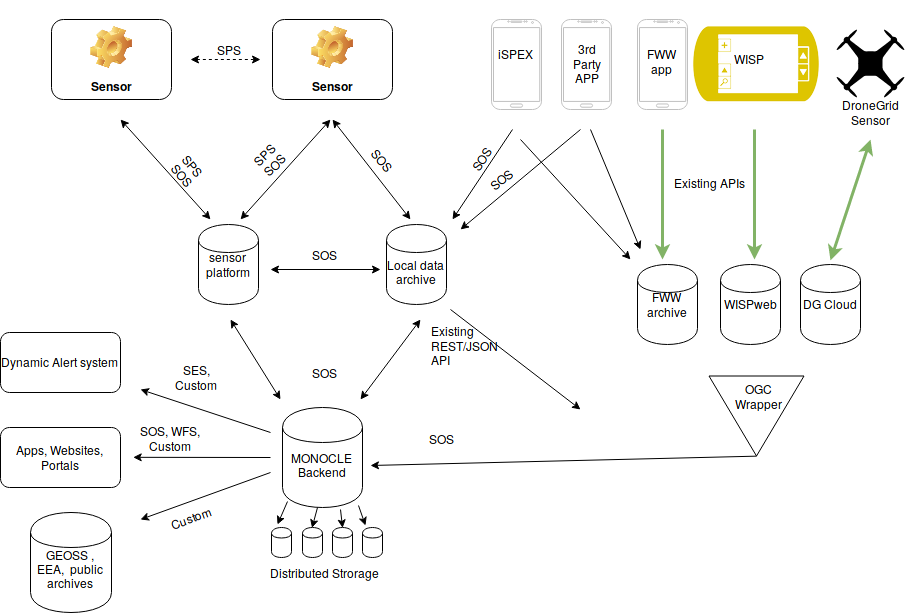

The diagram above was exported from draw.io. Its source (the exported page's mxGraphModel, read from the mxfile embedded in the PNG):
<mxGraphModel dx="1682" dy="981" grid="1" gridSize="10" guides="1" tooltips="1" connect="1" arrows="1" fold="1" page="1" pageScale="1" pageWidth="826" pageHeight="1169" background="#ffffff" math="0" shadow="0">
  <root>
    <mxCell id="0" />
    <mxCell id="1" parent="0" />
    <mxCell id="2" value="sensor platform" style="shape=cylinder;whiteSpace=wrap;html=1;" parent="1" vertex="1">
      <mxGeometry x="268" y="365" width="60" height="80" as="geometry" />
    </mxCell>
    <mxCell id="3" value="&lt;br&gt;Local data archive" style="shape=cylinder;whiteSpace=wrap;html=1;" parent="1" vertex="1">
      <mxGeometry x="456" y="365" width="60" height="80" as="geometry" />
    </mxCell>
    <mxCell id="5" value="&lt;br&gt;MONOCLE Backend" style="shape=cylinder;whiteSpace=wrap;html=1;" parent="1" vertex="1">
      <mxGeometry x="352" y="548" width="80" height="100" as="geometry" />
    </mxCell>
    <mxCell id="11" value="Sensor" style="label;whiteSpace=wrap;html=1;align=center;verticalAlign=bottom;spacingLeft=0;spacingBottom=4;imageAlign=center;imageVerticalAlign=top;image=img/clipart/Gear_128x128.png" parent="1" vertex="1">
      <mxGeometry x="121" y="160" width="120" height="80" as="geometry" />
    </mxCell>
    <mxCell id="12" value="Sensor" style="label;whiteSpace=wrap;html=1;align=center;verticalAlign=bottom;spacingLeft=0;spacingBottom=4;imageAlign=center;imageVerticalAlign=top;image=img/clipart/Gear_128x128.png" parent="1" vertex="1">
      <mxGeometry x="342" y="160" width="120" height="80" as="geometry" />
    </mxCell>
    <mxCell id="17" value="" style="endArrow=classic;startArrow=classic;html=1;dashed=1;" parent="1" edge="1">
      <mxGeometry width="50" height="50" relative="1" as="geometry">
        <mxPoint x="260" y="200" as="sourcePoint" />
        <mxPoint x="330" y="200" as="targetPoint" />
      </mxGeometry>
    </mxCell>
    <mxCell id="19" value="" style="endArrow=classic;startArrow=classic;html=1;" parent="1" edge="1">
      <mxGeometry x="244" y="280" width="50" height="50" as="geometry">
        <mxPoint x="190" y="260" as="sourcePoint" />
        <mxPoint x="280" y="360" as="targetPoint" />
      </mxGeometry>
    </mxCell>
    <mxCell id="21" value="" style="endArrow=classic;startArrow=classic;html=1;" parent="1" edge="1">
      <mxGeometry x="456" y="280" width="50" height="50" as="geometry">
        <mxPoint x="402" y="260" as="sourcePoint" />
        <mxPoint x="480" y="360" as="targetPoint" />
      </mxGeometry>
    </mxCell>
    <mxCell id="22" value="" style="endArrow=classic;startArrow=classic;html=1;" parent="1" edge="1">
      <mxGeometry x="264" y="300" width="50" height="50" as="geometry">
        <mxPoint x="400" y="260" as="sourcePoint" />
        <mxPoint x="310" y="360" as="targetPoint" />
      </mxGeometry>
    </mxCell>
    <mxCell id="26" value="" style="endArrow=classic;startArrow=classic;html=1;" parent="1" edge="1">
      <mxGeometry width="50" height="50" relative="1" as="geometry">
        <mxPoint x="350" y="540" as="sourcePoint" />
        <mxPoint x="300" y="460" as="targetPoint" />
      </mxGeometry>
    </mxCell>
    <mxCell id="27" value="" style="endArrow=classic;startArrow=classic;html=1;" parent="1" edge="1">
      <mxGeometry x="254" y="555" width="50" height="50" as="geometry">
        <mxPoint x="490" y="460" as="sourcePoint" />
        <mxPoint x="430" y="540" as="targetPoint" />
      </mxGeometry>
    </mxCell>
    <mxCell id="28" value="" style="endArrow=classic;startArrow=classic;html=1;" parent="1" edge="1">
      <mxGeometry x="244" y="405" width="50" height="50" as="geometry">
        <mxPoint x="340" y="410" as="sourcePoint" />
        <mxPoint x="450" y="410" as="targetPoint" />
      </mxGeometry>
    </mxCell>
    <mxCell id="32" value="" style="endArrow=classic;html=1;exitX=1;exitY=0.5;" parent="1" source="31" edge="1">
      <mxGeometry x="326" y="503" width="50" height="50" as="geometry">
        <mxPoint x="462" y="463" as="sourcePoint" />
        <mxPoint x="440" y="606" as="targetPoint" />
      </mxGeometry>
    </mxCell>
    <mxCell id="35" value="&lt;div align=&quot;left&quot;&gt;Existing REST/JSON API&lt;br&gt;&lt;/div&gt;" style="text;html=1;strokeColor=none;fillColor=none;align=center;verticalAlign=middle;whiteSpace=wrap;" vertex="1" parent="1">
      <mxGeometry x="500" y="462" width="85" height="46" as="geometry" />
    </mxCell>
    <mxCell id="36" value="" style="endArrow=classic;html=1;" edge="1" parent="1">
      <mxGeometry x="484" y="320" width="50" height="50" as="geometry">
        <mxPoint x="520" y="450" as="sourcePoint" />
        <mxPoint x="650" y="550" as="targetPoint" />
      </mxGeometry>
    </mxCell>
    <mxCell id="37" value="" style="endArrow=classic;html=1;entryX=0.966;entryY=0.071;entryPerimeter=0;" edge="1" parent="1" target="49">
      <mxGeometry width="50" height="50" relative="1" as="geometry">
        <mxPoint x="340" y="598" as="sourcePoint" />
        <mxPoint x="180" y="598" as="targetPoint" />
      </mxGeometry>
    </mxCell>
    <mxCell id="38" value="Apps, Websites, Portals" style="rounded=1;whiteSpace=wrap;html=1;" vertex="1" parent="1">
      <mxGeometry x="70" y="568" width="120" height="60" as="geometry" />
    </mxCell>
    <mxCell id="39" value="&lt;br&gt;GEOSS , EEA,&amp;nbsp; public archives" style="shape=cylinder;whiteSpace=wrap;html=1;" vertex="1" parent="1">
      <mxGeometry x="100" y="653" width="81" height="100" as="geometry" />
    </mxCell>
    <mxCell id="40" value="" style="endArrow=classic;html=1;" edge="1" parent="1">
      <mxGeometry x="190" y="608" width="50" height="50" as="geometry">
        <mxPoint x="340" y="613" as="sourcePoint" />
        <mxPoint x="210" y="660" as="targetPoint" />
      </mxGeometry>
    </mxCell>
    <mxCell id="41" value="SPS" style="text;html=1;strokeColor=none;fillColor=none;align=center;verticalAlign=middle;whiteSpace=wrap;" vertex="1" parent="1">
      <mxGeometry x="278" y="180" width="40" height="20" as="geometry" />
    </mxCell>
    <mxCell id="42" value="SPS&lt;br&gt;SOS" style="text;html=1;strokeColor=none;fillColor=none;align=center;verticalAlign=middle;whiteSpace=wrap;rotation=-45;" vertex="1" parent="1">
      <mxGeometry x="318" y="280" width="40" height="40" as="geometry" />
    </mxCell>
    <mxCell id="43" value="SPS&lt;br&gt;SOS" style="text;html=1;strokeColor=none;fillColor=none;align=center;verticalAlign=middle;whiteSpace=wrap;rotation=50;" vertex="1" parent="1">
      <mxGeometry x="236" y="290" width="42" height="40" as="geometry" />
    </mxCell>
    <mxCell id="44" value="SOS" style="text;html=1;strokeColor=none;fillColor=none;align=center;verticalAlign=middle;whiteSpace=wrap;rotation=50;" vertex="1" parent="1">
      <mxGeometry x="432" y="290" width="40" height="20" as="geometry" />
    </mxCell>
    <mxCell id="46" value="SOS" style="text;html=1;strokeColor=none;fillColor=none;align=center;verticalAlign=middle;whiteSpace=wrap;rotation=0;direction=west;" vertex="1" parent="1">
      <mxGeometry x="373" y="385" width="40" height="20" as="geometry" />
    </mxCell>
    <mxCell id="47" value="SOS" style="text;html=1;strokeColor=none;fillColor=none;align=center;verticalAlign=middle;whiteSpace=wrap;rotation=0;direction=west;" vertex="1" parent="1">
      <mxGeometry x="373" y="503" width="40" height="20" as="geometry" />
    </mxCell>
    <mxCell id="48" value="SOS" style="text;html=1;strokeColor=none;fillColor=none;align=center;verticalAlign=middle;whiteSpace=wrap;rotation=0;direction=west;" vertex="1" parent="1">
      <mxGeometry x="490" y="569" width="40" height="20" as="geometry" />
    </mxCell>
    <mxCell id="49" value="SOS, WFS, Custom" style="text;html=1;strokeColor=none;fillColor=none;align=center;verticalAlign=middle;whiteSpace=wrap;rotation=0;direction=west;" vertex="1" parent="1">
      <mxGeometry x="200" y="556" width="80" height="45" as="geometry" />
    </mxCell>
    <mxCell id="50" value="Custom" style="text;html=1;strokeColor=none;fillColor=none;align=center;verticalAlign=middle;whiteSpace=wrap;rotation=-20;direction=west;" vertex="1" parent="1">
      <mxGeometry x="240" y="648" width="40" height="20" as="geometry" />
    </mxCell>
    <mxCell id="53" value="Dynamic Alert system" style="rounded=1;whiteSpace=wrap;html=1;" vertex="1" parent="1">
      <mxGeometry x="70" y="473" width="120" height="60" as="geometry" />
    </mxCell>
    <mxCell id="54" value="" style="endArrow=classic;html=1;" edge="1" parent="1">
      <mxGeometry x="198" y="578" width="50" height="50" as="geometry">
        <mxPoint x="340" y="573" as="sourcePoint" />
        <mxPoint x="210" y="530" as="targetPoint" />
      </mxGeometry>
    </mxCell>
    <mxCell id="55" value="SES, Custom" style="text;html=1;strokeColor=none;fillColor=none;align=center;verticalAlign=middle;whiteSpace=wrap;rotation=0;direction=west;" vertex="1" parent="1">
      <mxGeometry x="240" y="503" width="52" height="30" as="geometry" />
    </mxCell>
    <mxCell id="56" value="" style="verticalLabelPosition=bottom;verticalAlign=top;html=1;shadow=0;dashed=0;strokeWidth=1;shape=mxgraph.android.phone2;fillColor=#ffffff;strokeColor=#c0c0c0;" vertex="1" parent="1">
      <mxGeometry x="561" y="160" width="50" height="90" as="geometry" />
    </mxCell>
    <mxCell id="57" value="" style="verticalLabelPosition=bottom;verticalAlign=top;html=1;shadow=0;dashed=0;strokeWidth=1;shape=mxgraph.android.phone2;fillColor=#ffffff;strokeColor=#c0c0c0;" vertex="1" parent="1">
      <mxGeometry x="631" y="160" width="50" height="90" as="geometry" />
    </mxCell>
    <mxCell id="58" value="iSPEX" style="text;html=1;resizable=0;points=[];autosize=1;align=left;verticalAlign=top;spacingTop=-4;" vertex="1" parent="1">
      <mxGeometry x="566" y="185" width="50" height="20" as="geometry" />
    </mxCell>
    <mxCell id="59" value="&lt;div align=&quot;center&quot;&gt;3rd&lt;br&gt;Party &lt;br&gt;&lt;/div&gt;&lt;div align=&quot;center&quot;&gt;APP&lt;br&gt;&lt;/div&gt;" style="text;html=1;resizable=0;points=[];autosize=1;align=left;verticalAlign=top;spacingTop=-4;" vertex="1" parent="1">
      <mxGeometry x="641" y="180" width="40" height="40" as="geometry" />
    </mxCell>
    <mxCell id="61" value="" style="endArrow=classic;html=1;" edge="1" parent="1">
      <mxGeometry x="484" y="320" width="50" height="50" as="geometry">
        <mxPoint x="660" y="270" as="sourcePoint" />
        <mxPoint x="710" y="390" as="targetPoint" />
      </mxGeometry>
    </mxCell>
    <mxCell id="62" value="" style="endArrow=classic;html=1;" edge="1" parent="1">
      <mxGeometry x="494" y="330" width="50" height="50" as="geometry">
        <mxPoint x="590" y="280" as="sourcePoint" />
        <mxPoint x="700" y="400" as="targetPoint" />
      </mxGeometry>
    </mxCell>
    <mxCell id="63" value="" style="endArrow=classic;html=1;" edge="1" parent="1">
      <mxGeometry x="482" y="300" width="50" height="50" as="geometry">
        <mxPoint x="582" y="270" as="sourcePoint" />
        <mxPoint x="522" y="360" as="targetPoint" />
      </mxGeometry>
    </mxCell>
    <mxCell id="64" value="" style="endArrow=classic;html=1;" edge="1" parent="1">
      <mxGeometry x="490" y="310" width="50" height="50" as="geometry">
        <mxPoint x="650" y="270" as="sourcePoint" />
        <mxPoint x="530" y="370" as="targetPoint" />
      </mxGeometry>
    </mxCell>
    <mxCell id="65" value="SOS" style="text;html=1;strokeColor=none;fillColor=none;align=center;verticalAlign=middle;whiteSpace=wrap;rotation=-40;" vertex="1" parent="1">
      <mxGeometry x="550" y="310" width="40" height="20" as="geometry" />
    </mxCell>
    <mxCell id="67" value="SOS" style="text;html=1;strokeColor=none;fillColor=none;align=center;verticalAlign=middle;whiteSpace=wrap;rotation=-55;" vertex="1" parent="1">
      <mxGeometry x="530" y="290" width="40" height="20" as="geometry" />
    </mxCell>
    <mxCell id="68" value="" style="shape=cylinder;whiteSpace=wrap;html=1;" vertex="1" parent="1">
      <mxGeometry x="341" y="668" width="20" height="30" as="geometry" />
    </mxCell>
    <mxCell id="69" value="" style="shape=cylinder;whiteSpace=wrap;html=1;" vertex="1" parent="1">
      <mxGeometry x="372" y="668" width="20" height="30" as="geometry" />
    </mxCell>
    <mxCell id="70" value="" style="shape=cylinder;whiteSpace=wrap;html=1;" vertex="1" parent="1">
      <mxGeometry x="402" y="668" width="20" height="30" as="geometry" />
    </mxCell>
    <mxCell id="71" value="" style="shape=cylinder;whiteSpace=wrap;html=1;" vertex="1" parent="1">
      <mxGeometry x="432" y="668" width="20" height="30" as="geometry" />
    </mxCell>
    <mxCell id="73" value="" style="endArrow=classic;html=1;" edge="1" parent="1">
      <mxGeometry width="50" height="50" relative="1" as="geometry">
        <mxPoint x="357" y="642" as="sourcePoint" />
        <mxPoint x="347" y="665" as="targetPoint" />
      </mxGeometry>
    </mxCell>
    <mxCell id="75" value="" style="endArrow=classic;html=1;entryX=0.25;entryY=0.067;entryPerimeter=0;" edge="1" parent="1">
      <mxGeometry x="435" y="634" width="50" height="50" as="geometry">
        <mxPoint x="428" y="646" as="sourcePoint" />
        <mxPoint x="435" y="666" as="targetPoint" />
        <Array as="points">
          <mxPoint x="428" y="646" />
        </Array>
      </mxGeometry>
    </mxCell>
    <mxCell id="76" value="" style="endArrow=classic;html=1;entryX=0.5;entryY=0;" edge="1" parent="1" target="69">
      <mxGeometry x="377" y="648" width="50" height="50" as="geometry">
        <mxPoint x="387" y="648" as="sourcePoint" />
        <mxPoint x="377" y="671" as="targetPoint" />
      </mxGeometry>
    </mxCell>
    <mxCell id="77" style="edgeStyle=orthogonalEdgeStyle;rounded=0;html=1;exitX=0.5;exitY=0;entryX=0.5;entryY=0;jettySize=auto;orthogonalLoop=1;" edge="1" parent="1" source="69" target="69">
      <mxGeometry relative="1" as="geometry" />
    </mxCell>
    <mxCell id="79" value="" style="endArrow=classic;html=1;entryX=0.5;entryY=0;" edge="1" parent="1" target="70">
      <mxGeometry x="377" y="672" width="50" height="50" as="geometry">
        <mxPoint x="410" y="650" as="sourcePoint" />
        <mxPoint x="377" y="695" as="targetPoint" />
      </mxGeometry>
    </mxCell>
    <mxCell id="80" value="Distributed Strorage" style="text;html=1;strokeColor=none;fillColor=none;align=center;verticalAlign=middle;whiteSpace=wrap;" vertex="1" parent="1">
      <mxGeometry x="334" y="703" width="119" height="20" as="geometry" />
    </mxCell>
    <mxCell id="84" value="WISPweb" style="shape=cylinder;whiteSpace=wrap;html=1;" vertex="1" parent="1">
      <mxGeometry x="790" y="405" width="60" height="80" as="geometry" />
    </mxCell>
    <mxCell id="91" value="" style="group" vertex="1" connectable="0" parent="1">
      <mxGeometry x="786" y="509" width="80" height="95" as="geometry" />
    </mxCell>
    <mxCell id="31" value="" style="triangle;whiteSpace=wrap;html=1;direction=west;rotation=-90;" parent="91" vertex="1">
      <mxGeometry width="80" height="95" as="geometry" />
    </mxCell>
    <mxCell id="81" value="OGC Wrapper" style="text;html=1;strokeColor=none;fillColor=none;align=center;verticalAlign=middle;whiteSpace=wrap;rotation=0;" vertex="1" parent="91">
      <mxGeometry x="22" y="17" width="40" height="20" as="geometry" />
    </mxCell>
    <mxCell id="29" value="FWW archive" style="shape=cylinder;whiteSpace=wrap;html=1;" parent="1" vertex="1">
      <mxGeometry x="707" y="405" width="60" height="80" as="geometry" />
    </mxCell>
    <mxCell id="30" value="" style="endArrow=classic;html=1;fillColor=#d5e8d4;strokeColor=#82b366;strokeWidth=3;" parent="1" edge="1">
      <mxGeometry x="476" y="310" width="50" height="50" as="geometry">
        <mxPoint x="732" y="270" as="sourcePoint" />
        <mxPoint x="732" y="400" as="targetPoint" />
      </mxGeometry>
    </mxCell>
    <mxCell id="34" value="&lt;div align=&quot;left&quot;&gt;Existing APIs&lt;br&gt;&lt;/div&gt;" style="text;html=1;strokeColor=none;fillColor=none;align=center;verticalAlign=middle;whiteSpace=wrap;" vertex="1" parent="1">
      <mxGeometry x="734" y="290" width="90" height="65" as="geometry" />
    </mxCell>
    <mxCell id="60" value="" style="group" vertex="1" connectable="0" parent="1">
      <mxGeometry x="707" y="160" width="50" height="90" as="geometry" />
    </mxCell>
    <mxCell id="6" value="" style="verticalLabelPosition=bottom;verticalAlign=top;html=1;shadow=0;dashed=0;strokeWidth=1;shape=mxgraph.android.phone2;fillColor=#ffffff;strokeColor=#c0c0c0;" parent="60" vertex="1">
      <mxGeometry width="50" height="90" as="geometry" />
    </mxCell>
    <mxCell id="33" value="FWW &lt;br&gt;app" style="text;html=1;resizable=0;points=[];autosize=1;align=center;verticalAlign=top;spacingTop=-4;" parent="60" vertex="1">
      <mxGeometry x="5" y="25" width="40" height="30" as="geometry" />
    </mxCell>
    <mxCell id="85" value="" style="endArrow=classic;html=1;fillColor=#d5e8d4;strokeColor=#82b366;strokeWidth=3;" edge="1" parent="1">
      <mxGeometry x="568" y="310" width="50" height="50" as="geometry">
        <mxPoint x="824" y="270" as="sourcePoint" />
        <mxPoint x="824" y="400" as="targetPoint" />
      </mxGeometry>
    </mxCell>
    <mxCell id="92" value="" style="shape=image;html=1;verticalAlign=top;verticalLabelPosition=bottom;labelBackgroundColor=#ffffff;imageAspect=0;aspect=fixed;image=https://cdn2.iconfinder.com/data/icons/metro-uinvert-dock/128/Location_and_Other_Sensors.png;imageBackground=#FFFFFF;" vertex="1" parent="1">
      <mxGeometry x="762" y="141" width="128" height="128" as="geometry" />
    </mxCell>
    <mxCell id="89" value="WISP" style="text;html=1;resizable=0;points=[];autosize=1;align=center;verticalAlign=top;spacingTop=-4;" vertex="1" parent="1">
      <mxGeometry x="794" y="190" width="50" height="20" as="geometry" />
    </mxCell>
    <mxCell id="95" value="" style="shape=image;verticalLabelPosition=bottom;labelBackgroundColor=#ffffff;verticalAlign=top;aspect=fixed;imageAspect=0;image=data:image/svg+xml,(base64 omitted: 3512 chars);" vertex="1" parent="1">
      <mxGeometry x="906" y="170" width="69" height="69" as="geometry" />
    </mxCell>
    <mxCell id="96" value="" style="endArrow=classic;html=1;fillColor=#d5e8d4;strokeColor=#82b366;strokeWidth=3;startArrow=classic;startFill=1;" edge="1" parent="1">
      <mxGeometry x="684" y="320" width="50" height="50" as="geometry">
        <mxPoint x="940" y="280" as="sourcePoint" />
        <mxPoint x="900" y="401" as="targetPoint" />
      </mxGeometry>
    </mxCell>
    <mxCell id="97" value="DG Cloud" style="shape=cylinder;whiteSpace=wrap;html=1;" vertex="1" parent="1">
      <mxGeometry x="870" y="405" width="60" height="80" as="geometry" />
    </mxCell>
    <mxCell id="98" value="DroneGrid&lt;br&gt;Sensor" style="text;html=1;strokeColor=none;fillColor=none;align=center;verticalAlign=middle;whiteSpace=wrap;" vertex="1" parent="1">
      <mxGeometry x="920" y="243" width="40" height="20" as="geometry" />
    </mxCell>
  </root>
</mxGraphModel>